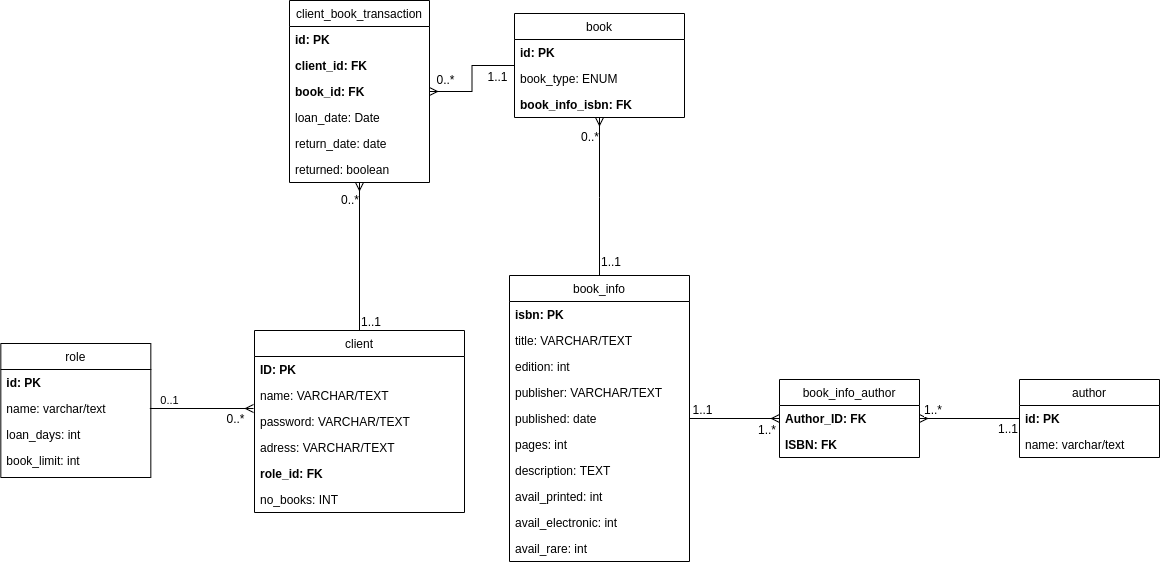

The diagram above was exported from draw.io. Its source (the exported page's mxGraphModel, read from the mxfile embedded in the PNG):
<mxGraphModel dx="1121" dy="1750" grid="0" gridSize="10" guides="1" tooltips="1" connect="1" arrows="1" fold="1" page="1" pageScale="1" pageWidth="827" pageHeight="1169" math="0" shadow="0">
  <root>
    <mxCell id="0" />
    <mxCell id="1" parent="0" />
    <mxCell id="y9zpoaaKDxPX0iPAT9ew-19" style="edgeStyle=orthogonalEdgeStyle;rounded=0;orthogonalLoop=1;jettySize=auto;html=1;endArrow=ERmany;endFill=0;" parent="1" source="B4zTyzbrUryfvQH4CF-Q-1" target="B4zTyzbrUryfvQH4CF-Q-5" edge="1">
      <mxGeometry relative="1" as="geometry" />
    </mxCell>
    <mxCell id="y9zpoaaKDxPX0iPAT9ew-28" value="1..1" style="text;html=1;align=center;verticalAlign=middle;resizable=0;points=[];labelBackgroundColor=#ffffff;" parent="y9zpoaaKDxPX0iPAT9ew-19" vertex="1" connectable="0">
      <mxGeometry x="-0.7418" y="1" relative="1" as="geometry">
        <mxPoint y="-9" as="offset" />
      </mxGeometry>
    </mxCell>
    <mxCell id="y9zpoaaKDxPX0iPAT9ew-29" value="1..*" style="text;html=1;align=right;verticalAlign=middle;resizable=0;points=[];labelBackgroundColor=#ffffff;" parent="y9zpoaaKDxPX0iPAT9ew-19" vertex="1" connectable="0">
      <mxGeometry x="0.3157" y="1" relative="1" as="geometry">
        <mxPoint x="28" y="11" as="offset" />
      </mxGeometry>
    </mxCell>
    <mxCell id="B4zTyzbrUryfvQH4CF-Q-1" value="book_info" style="swimlane;fontStyle=0;childLayout=stackLayout;horizontal=1;startSize=26;fillColor=none;horizontalStack=0;resizeParent=1;resizeParentMax=0;resizeLast=0;collapsible=1;marginBottom=0;" parent="1" vertex="1">
      <mxGeometry x="20" y="-45" width="180" height="286" as="geometry" />
    </mxCell>
    <mxCell id="B4zTyzbrUryfvQH4CF-Q-2" value="isbn: PK" style="text;strokeColor=none;fillColor=none;align=left;verticalAlign=top;spacingLeft=4;spacingRight=4;overflow=hidden;rotatable=0;points=[[0,0.5],[1,0.5]];portConstraint=eastwest;fontStyle=1" parent="B4zTyzbrUryfvQH4CF-Q-1" vertex="1">
      <mxGeometry y="26" width="180" height="26" as="geometry" />
    </mxCell>
    <mxCell id="B4zTyzbrUryfvQH4CF-Q-3" value="title: VARCHAR/TEXT" style="text;strokeColor=none;fillColor=none;align=left;verticalAlign=top;spacingLeft=4;spacingRight=4;overflow=hidden;rotatable=0;points=[[0,0.5],[1,0.5]];portConstraint=eastwest;fontStyle=0" parent="B4zTyzbrUryfvQH4CF-Q-1" vertex="1">
      <mxGeometry y="52" width="180" height="26" as="geometry" />
    </mxCell>
    <mxCell id="B4zTyzbrUryfvQH4CF-Q-4" value="edition: int" style="text;strokeColor=none;fillColor=none;align=left;verticalAlign=top;spacingLeft=4;spacingRight=4;overflow=hidden;rotatable=0;points=[[0,0.5],[1,0.5]];portConstraint=eastwest;fontStyle=0" parent="B4zTyzbrUryfvQH4CF-Q-1" vertex="1">
      <mxGeometry y="78" width="180" height="26" as="geometry" />
    </mxCell>
    <mxCell id="RcVIXGnyz4NVNvG7WGj2-6" value="publisher: VARCHAR/TEXT" style="text;strokeColor=none;fillColor=none;align=left;verticalAlign=top;spacingLeft=4;spacingRight=4;overflow=hidden;rotatable=0;points=[[0,0.5],[1,0.5]];portConstraint=eastwest;fontStyle=0" parent="B4zTyzbrUryfvQH4CF-Q-1" vertex="1">
      <mxGeometry y="104" width="180" height="26" as="geometry" />
    </mxCell>
    <mxCell id="RcVIXGnyz4NVNvG7WGj2-7" value="published: date" style="text;strokeColor=none;fillColor=none;align=left;verticalAlign=top;spacingLeft=4;spacingRight=4;overflow=hidden;rotatable=0;points=[[0,0.5],[1,0.5]];portConstraint=eastwest;fontStyle=0" parent="B4zTyzbrUryfvQH4CF-Q-1" vertex="1">
      <mxGeometry y="130" width="180" height="26" as="geometry" />
    </mxCell>
    <mxCell id="RcVIXGnyz4NVNvG7WGj2-8" value="pages: int" style="text;strokeColor=none;fillColor=none;align=left;verticalAlign=top;spacingLeft=4;spacingRight=4;overflow=hidden;rotatable=0;points=[[0,0.5],[1,0.5]];portConstraint=eastwest;fontStyle=0" parent="B4zTyzbrUryfvQH4CF-Q-1" vertex="1">
      <mxGeometry y="156" width="180" height="26" as="geometry" />
    </mxCell>
    <mxCell id="RcVIXGnyz4NVNvG7WGj2-9" value="description: TEXT" style="text;strokeColor=none;fillColor=none;align=left;verticalAlign=top;spacingLeft=4;spacingRight=4;overflow=hidden;rotatable=0;points=[[0,0.5],[1,0.5]];portConstraint=eastwest;fontStyle=0" parent="B4zTyzbrUryfvQH4CF-Q-1" vertex="1">
      <mxGeometry y="182" width="180" height="26" as="geometry" />
    </mxCell>
    <mxCell id="B4zTyzbrUryfvQH4CF-Q-15" value="avail_printed: int" style="text;strokeColor=none;fillColor=none;align=left;verticalAlign=top;spacingLeft=4;spacingRight=4;overflow=hidden;rotatable=0;points=[[0,0.5],[1,0.5]];portConstraint=eastwest;fontStyle=0" parent="B4zTyzbrUryfvQH4CF-Q-1" vertex="1">
      <mxGeometry y="208" width="180" height="26" as="geometry" />
    </mxCell>
    <mxCell id="y9zpoaaKDxPX0iPAT9ew-18" value="avail_electronic: int" style="text;strokeColor=none;fillColor=none;align=left;verticalAlign=top;spacingLeft=4;spacingRight=4;overflow=hidden;rotatable=0;points=[[0,0.5],[1,0.5]];portConstraint=eastwest;fontStyle=0" parent="B4zTyzbrUryfvQH4CF-Q-1" vertex="1">
      <mxGeometry y="234" width="180" height="26" as="geometry" />
    </mxCell>
    <mxCell id="B4zTyzbrUryfvQH4CF-Q-16" value="avail_rare: int" style="text;strokeColor=none;fillColor=none;align=left;verticalAlign=top;spacingLeft=4;spacingRight=4;overflow=hidden;rotatable=0;points=[[0,0.5],[1,0.5]];portConstraint=eastwest;fontStyle=0" parent="B4zTyzbrUryfvQH4CF-Q-1" vertex="1">
      <mxGeometry y="260" width="180" height="26" as="geometry" />
    </mxCell>
    <mxCell id="y9zpoaaKDxPX0iPAT9ew-20" style="edgeStyle=orthogonalEdgeStyle;rounded=0;orthogonalLoop=1;jettySize=auto;html=1;endArrow=none;endFill=0;startArrow=ERmany;startFill=0;" parent="1" source="B4zTyzbrUryfvQH4CF-Q-5" target="B4zTyzbrUryfvQH4CF-Q-9" edge="1">
      <mxGeometry relative="1" as="geometry" />
    </mxCell>
    <mxCell id="y9zpoaaKDxPX0iPAT9ew-30" value="1..*" style="text;html=1;align=left;verticalAlign=middle;resizable=0;points=[];labelBackgroundColor=#ffffff;" parent="y9zpoaaKDxPX0iPAT9ew-20" vertex="1" connectable="0">
      <mxGeometry x="-0.6366" relative="1" as="geometry">
        <mxPoint x="-15" y="-10" as="offset" />
      </mxGeometry>
    </mxCell>
    <mxCell id="y9zpoaaKDxPX0iPAT9ew-31" value="1..1" style="text;html=1;align=right;verticalAlign=middle;resizable=0;points=[];labelBackgroundColor=#ffffff;" parent="y9zpoaaKDxPX0iPAT9ew-20" vertex="1" connectable="0">
      <mxGeometry x="0.7952" y="-2" relative="1" as="geometry">
        <mxPoint x="9" y="7" as="offset" />
      </mxGeometry>
    </mxCell>
    <mxCell id="B4zTyzbrUryfvQH4CF-Q-5" value="book_info_author" style="swimlane;fontStyle=0;childLayout=stackLayout;horizontal=1;startSize=26;fillColor=none;horizontalStack=0;resizeParent=1;resizeParentMax=0;resizeLast=0;collapsible=1;marginBottom=0;" parent="1" vertex="1">
      <mxGeometry x="290" y="59" width="140" height="78" as="geometry" />
    </mxCell>
    <mxCell id="B4zTyzbrUryfvQH4CF-Q-6" value="Author_ID: FK" style="text;strokeColor=none;fillColor=none;align=left;verticalAlign=top;spacingLeft=4;spacingRight=4;overflow=hidden;rotatable=0;points=[[0,0.5],[1,0.5]];portConstraint=eastwest;fontStyle=1" parent="B4zTyzbrUryfvQH4CF-Q-5" vertex="1">
      <mxGeometry y="26" width="140" height="26" as="geometry" />
    </mxCell>
    <mxCell id="B4zTyzbrUryfvQH4CF-Q-7" value="ISBN: FK" style="text;strokeColor=none;fillColor=none;align=left;verticalAlign=top;spacingLeft=4;spacingRight=4;overflow=hidden;rotatable=0;points=[[0,0.5],[1,0.5]];portConstraint=eastwest;fontStyle=1" parent="B4zTyzbrUryfvQH4CF-Q-5" vertex="1">
      <mxGeometry y="52" width="140" height="26" as="geometry" />
    </mxCell>
    <mxCell id="B4zTyzbrUryfvQH4CF-Q-9" value="author" style="swimlane;fontStyle=0;childLayout=stackLayout;horizontal=1;startSize=26;fillColor=none;horizontalStack=0;resizeParent=1;resizeParentMax=0;resizeLast=0;collapsible=1;marginBottom=0;" parent="1" vertex="1">
      <mxGeometry x="530" y="59" width="140" height="78" as="geometry" />
    </mxCell>
    <mxCell id="B4zTyzbrUryfvQH4CF-Q-10" value="id: PK" style="text;strokeColor=none;fillColor=none;align=left;verticalAlign=top;spacingLeft=4;spacingRight=4;overflow=hidden;rotatable=0;points=[[0,0.5],[1,0.5]];portConstraint=eastwest;fontStyle=1" parent="B4zTyzbrUryfvQH4CF-Q-9" vertex="1">
      <mxGeometry y="26" width="140" height="26" as="geometry" />
    </mxCell>
    <mxCell id="B4zTyzbrUryfvQH4CF-Q-11" value="name: varchar/text" style="text;strokeColor=none;fillColor=none;align=left;verticalAlign=top;spacingLeft=4;spacingRight=4;overflow=hidden;rotatable=0;points=[[0,0.5],[1,0.5]];portConstraint=eastwest;fontStyle=0" parent="B4zTyzbrUryfvQH4CF-Q-9" vertex="1">
      <mxGeometry y="52" width="140" height="26" as="geometry" />
    </mxCell>
    <mxCell id="y9zpoaaKDxPX0iPAT9ew-22" style="edgeStyle=orthogonalEdgeStyle;rounded=0;orthogonalLoop=1;jettySize=auto;html=1;endArrow=none;endFill=0;startArrow=ERmany;startFill=0;" parent="1" source="B4zTyzbrUryfvQH4CF-Q-17" target="B4zTyzbrUryfvQH4CF-Q-1" edge="1">
      <mxGeometry relative="1" as="geometry">
        <Array as="points">
          <mxPoint x="110" y="-123" />
          <mxPoint x="110" y="-123" />
        </Array>
      </mxGeometry>
    </mxCell>
    <mxCell id="RcVIXGnyz4NVNvG7WGj2-24" value="0..*" style="text;html=1;align=right;verticalAlign=middle;resizable=0;points=[];labelBackgroundColor=#ffffff;" parent="y9zpoaaKDxPX0iPAT9ew-22" connectable="0" vertex="1">
      <mxGeometry x="-0.7723" relative="1" as="geometry">
        <mxPoint as="offset" />
      </mxGeometry>
    </mxCell>
    <mxCell id="RcVIXGnyz4NVNvG7WGj2-25" value="1..1" style="text;html=1;align=left;verticalAlign=middle;resizable=0;points=[];labelBackgroundColor=#ffffff;" parent="y9zpoaaKDxPX0iPAT9ew-22" connectable="0" vertex="1">
      <mxGeometry x="0.8543" relative="1" as="geometry">
        <mxPoint y="-3" as="offset" />
      </mxGeometry>
    </mxCell>
    <mxCell id="B4zTyzbrUryfvQH4CF-Q-17" value="book" style="swimlane;fontStyle=0;childLayout=stackLayout;horizontal=1;startSize=26;fillColor=none;horizontalStack=0;resizeParent=1;resizeParentMax=0;resizeLast=0;collapsible=1;marginBottom=0;" parent="1" vertex="1">
      <mxGeometry x="25" y="-307" width="170" height="104" as="geometry" />
    </mxCell>
    <mxCell id="B4zTyzbrUryfvQH4CF-Q-18" value="id: PK" style="text;strokeColor=none;fillColor=none;align=left;verticalAlign=top;spacingLeft=4;spacingRight=4;overflow=hidden;rotatable=0;points=[[0,0.5],[1,0.5]];portConstraint=eastwest;fontStyle=1" parent="B4zTyzbrUryfvQH4CF-Q-17" vertex="1">
      <mxGeometry y="26" width="170" height="26" as="geometry" />
    </mxCell>
    <mxCell id="B4zTyzbrUryfvQH4CF-Q-19" value="book_type: ENUM" style="text;strokeColor=none;fillColor=none;align=left;verticalAlign=top;spacingLeft=4;spacingRight=4;overflow=hidden;rotatable=0;points=[[0,0.5],[1,0.5]];portConstraint=eastwest;fontStyle=0" parent="B4zTyzbrUryfvQH4CF-Q-17" vertex="1">
      <mxGeometry y="52" width="170" height="26" as="geometry" />
    </mxCell>
    <mxCell id="RcVIXGnyz4NVNvG7WGj2-11" value="book_info_isbn: FK" style="text;strokeColor=none;fillColor=none;align=left;verticalAlign=top;spacingLeft=4;spacingRight=4;overflow=hidden;rotatable=0;points=[[0,0.5],[1,0.5]];portConstraint=eastwest;fontStyle=1" parent="B4zTyzbrUryfvQH4CF-Q-17" vertex="1">
      <mxGeometry y="78" width="170" height="26" as="geometry" />
    </mxCell>
    <mxCell id="y9zpoaaKDxPX0iPAT9ew-25" style="edgeStyle=orthogonalEdgeStyle;rounded=0;orthogonalLoop=1;jettySize=auto;html=1;endArrow=ERmany;endFill=0;" parent="1" source="B4zTyzbrUryfvQH4CF-Q-21" target="y9zpoaaKDxPX0iPAT9ew-5" edge="1">
      <mxGeometry relative="1" as="geometry" />
    </mxCell>
    <mxCell id="RcVIXGnyz4NVNvG7WGj2-20" value="0..*" style="text;html=1;align=right;verticalAlign=middle;resizable=0;points=[];labelBackgroundColor=#ffffff;" parent="y9zpoaaKDxPX0iPAT9ew-25" connectable="0" vertex="1">
      <mxGeometry x="0.7796" relative="1" as="geometry">
        <mxPoint as="offset" />
      </mxGeometry>
    </mxCell>
    <mxCell id="RcVIXGnyz4NVNvG7WGj2-21" value="1..1" style="text;html=1;align=left;verticalAlign=middle;resizable=0;points=[];labelBackgroundColor=#ffffff;" parent="y9zpoaaKDxPX0iPAT9ew-25" connectable="0" vertex="1">
      <mxGeometry x="-0.8607" relative="1" as="geometry">
        <mxPoint as="offset" />
      </mxGeometry>
    </mxCell>
    <mxCell id="B4zTyzbrUryfvQH4CF-Q-21" value="client" style="swimlane;fontStyle=0;childLayout=stackLayout;horizontal=1;startSize=26;fillColor=none;horizontalStack=0;resizeParent=1;resizeParentMax=0;resizeLast=0;collapsible=1;marginBottom=0;" parent="1" vertex="1">
      <mxGeometry x="-235" y="10" width="210" height="182" as="geometry" />
    </mxCell>
    <mxCell id="B4zTyzbrUryfvQH4CF-Q-22" value="ID: PK" style="text;strokeColor=none;fillColor=none;align=left;verticalAlign=top;spacingLeft=4;spacingRight=4;overflow=hidden;rotatable=0;points=[[0,0.5],[1,0.5]];portConstraint=eastwest;fontStyle=1" parent="B4zTyzbrUryfvQH4CF-Q-21" vertex="1">
      <mxGeometry y="26" width="210" height="26" as="geometry" />
    </mxCell>
    <mxCell id="B4zTyzbrUryfvQH4CF-Q-23" value="name: VARCHAR/TEXT" style="text;strokeColor=none;fillColor=none;align=left;verticalAlign=top;spacingLeft=4;spacingRight=4;overflow=hidden;rotatable=0;points=[[0,0.5],[1,0.5]];portConstraint=eastwest;fontStyle=0" parent="B4zTyzbrUryfvQH4CF-Q-21" vertex="1">
      <mxGeometry y="52" width="210" height="26" as="geometry" />
    </mxCell>
    <mxCell id="B4zTyzbrUryfvQH4CF-Q-24" value="password: VARCHAR/TEXT&#10;" style="text;strokeColor=none;fillColor=none;align=left;verticalAlign=top;spacingLeft=4;spacingRight=4;overflow=hidden;rotatable=0;points=[[0,0.5],[1,0.5]];portConstraint=eastwest;fontStyle=0" parent="B4zTyzbrUryfvQH4CF-Q-21" vertex="1">
      <mxGeometry y="78" width="210" height="26" as="geometry" />
    </mxCell>
    <mxCell id="8DvR7FUWhzZXK2KY2_Hx-2" value="adress: VARCHAR/TEXT" style="text;strokeColor=none;fillColor=none;align=left;verticalAlign=top;spacingLeft=4;spacingRight=4;overflow=hidden;rotatable=0;points=[[0,0.5],[1,0.5]];portConstraint=eastwest;fontStyle=0" parent="B4zTyzbrUryfvQH4CF-Q-21" vertex="1">
      <mxGeometry y="104" width="210" height="26" as="geometry" />
    </mxCell>
    <mxCell id="8DvR7FUWhzZXK2KY2_Hx-3" value="role_id: FK" style="text;strokeColor=none;fillColor=none;align=left;verticalAlign=top;spacingLeft=4;spacingRight=4;overflow=hidden;rotatable=0;points=[[0,0.5],[1,0.5]];portConstraint=eastwest;fontStyle=1" parent="B4zTyzbrUryfvQH4CF-Q-21" vertex="1">
      <mxGeometry y="130" width="210" height="26" as="geometry" />
    </mxCell>
    <mxCell id="lZRpXuMwKXD7jKwOp-Ei-1" value="no_books: INT" style="text;strokeColor=none;fillColor=none;align=left;verticalAlign=top;spacingLeft=4;spacingRight=4;overflow=hidden;rotatable=0;points=[[0,0.5],[1,0.5]];portConstraint=eastwest;fontStyle=0" parent="B4zTyzbrUryfvQH4CF-Q-21" vertex="1">
      <mxGeometry y="156" width="210" height="26" as="geometry" />
    </mxCell>
    <mxCell id="y9zpoaaKDxPX0iPAT9ew-23" value="0..1" style="edgeStyle=orthogonalEdgeStyle;rounded=0;orthogonalLoop=1;jettySize=auto;html=1;endArrow=ERmany;endFill=0;" parent="1" edge="1">
      <mxGeometry x="-0.6205" y="8" relative="1" as="geometry">
        <mxPoint x="-339.6700000000001" y="87.99999999999977" as="sourcePoint" />
        <mxPoint x="-236" y="87.99999999999977" as="targetPoint" />
        <mxPoint as="offset" />
      </mxGeometry>
    </mxCell>
    <mxCell id="RcVIXGnyz4NVNvG7WGj2-17" value="0..*" style="text;html=1;align=center;verticalAlign=middle;resizable=0;points=[];labelBackgroundColor=#ffffff;" parent="y9zpoaaKDxPX0iPAT9ew-23" connectable="0" vertex="1">
      <mxGeometry x="0.6488" y="2" relative="1" as="geometry">
        <mxPoint y="12" as="offset" />
      </mxGeometry>
    </mxCell>
    <mxCell id="y9zpoaaKDxPX0iPAT9ew-1" value="role" style="swimlane;fontStyle=0;childLayout=stackLayout;horizontal=1;startSize=26;fillColor=none;horizontalStack=0;resizeParent=1;resizeParentMax=0;resizeLast=0;collapsible=1;marginBottom=0;" parent="1" vertex="1">
      <mxGeometry x="-488.67" y="23.00000000000003" width="150" height="134" as="geometry" />
    </mxCell>
    <mxCell id="y9zpoaaKDxPX0iPAT9ew-2" value="id: PK" style="text;strokeColor=none;fillColor=none;align=left;verticalAlign=top;spacingLeft=4;spacingRight=4;overflow=hidden;rotatable=0;points=[[0,0.5],[1,0.5]];portConstraint=eastwest;fontStyle=1" parent="y9zpoaaKDxPX0iPAT9ew-1" vertex="1">
      <mxGeometry y="26" width="150" height="26" as="geometry" />
    </mxCell>
    <mxCell id="y9zpoaaKDxPX0iPAT9ew-3" value="name: varchar/text" style="text;strokeColor=none;fillColor=none;align=left;verticalAlign=top;spacingLeft=4;spacingRight=4;overflow=hidden;rotatable=0;points=[[0,0.5],[1,0.5]];portConstraint=eastwest;fontStyle=0" parent="y9zpoaaKDxPX0iPAT9ew-1" vertex="1">
      <mxGeometry y="52" width="150" height="26" as="geometry" />
    </mxCell>
    <mxCell id="y9zpoaaKDxPX0iPAT9ew-17" value="loan_days: int" style="text;strokeColor=none;fillColor=none;align=left;verticalAlign=top;spacingLeft=4;spacingRight=4;overflow=hidden;rotatable=0;points=[[0,0.5],[1,0.5]];portConstraint=eastwest;fontStyle=0" parent="y9zpoaaKDxPX0iPAT9ew-1" vertex="1">
      <mxGeometry y="78" width="150" height="26" as="geometry" />
    </mxCell>
    <mxCell id="y9zpoaaKDxPX0iPAT9ew-4" value="book_limit: int" style="text;strokeColor=none;fillColor=none;align=left;verticalAlign=top;spacingLeft=4;spacingRight=4;overflow=hidden;rotatable=0;points=[[0,0.5],[1,0.5]];portConstraint=eastwest;fontStyle=0" parent="y9zpoaaKDxPX0iPAT9ew-1" vertex="1">
      <mxGeometry y="104" width="150" height="30" as="geometry" />
    </mxCell>
    <mxCell id="y9zpoaaKDxPX0iPAT9ew-26" style="edgeStyle=orthogonalEdgeStyle;rounded=0;orthogonalLoop=1;jettySize=auto;html=1;endArrow=none;endFill=0;startArrow=ERmany;startFill=0;" parent="1" source="y9zpoaaKDxPX0iPAT9ew-5" target="B4zTyzbrUryfvQH4CF-Q-17" edge="1">
      <mxGeometry relative="1" as="geometry" />
    </mxCell>
    <mxCell id="RcVIXGnyz4NVNvG7WGj2-22" value="0..*" style="text;html=1;align=center;verticalAlign=middle;resizable=0;points=[];labelBackgroundColor=#ffffff;" parent="y9zpoaaKDxPX0iPAT9ew-26" connectable="0" vertex="1">
      <mxGeometry x="-0.7266" y="2" relative="1" as="geometry">
        <mxPoint y="-11" as="offset" />
      </mxGeometry>
    </mxCell>
    <mxCell id="RcVIXGnyz4NVNvG7WGj2-23" value="1..1" style="text;html=1;align=center;verticalAlign=middle;resizable=0;points=[];labelBackgroundColor=#ffffff;" parent="y9zpoaaKDxPX0iPAT9ew-26" connectable="0" vertex="1">
      <mxGeometry x="0.815" relative="1" as="geometry">
        <mxPoint x="-8" y="10" as="offset" />
      </mxGeometry>
    </mxCell>
    <mxCell id="y9zpoaaKDxPX0iPAT9ew-5" value="client_book_transaction" style="swimlane;fontStyle=0;childLayout=stackLayout;horizontal=1;startSize=26;fillColor=none;horizontalStack=0;resizeParent=1;resizeParentMax=0;resizeLast=0;collapsible=1;marginBottom=0;" parent="1" vertex="1">
      <mxGeometry x="-200" y="-320" width="140" height="182" as="geometry" />
    </mxCell>
    <mxCell id="y9zpoaaKDxPX0iPAT9ew-6" value="id: PK" style="text;strokeColor=none;fillColor=none;align=left;verticalAlign=top;spacingLeft=4;spacingRight=4;overflow=hidden;rotatable=0;points=[[0,0.5],[1,0.5]];portConstraint=eastwest;fontStyle=1" parent="y9zpoaaKDxPX0iPAT9ew-5" vertex="1">
      <mxGeometry y="26" width="140" height="26" as="geometry" />
    </mxCell>
    <mxCell id="y9zpoaaKDxPX0iPAT9ew-7" value="client_id: FK" style="text;strokeColor=none;fillColor=none;align=left;verticalAlign=top;spacingLeft=4;spacingRight=4;overflow=hidden;rotatable=0;points=[[0,0.5],[1,0.5]];portConstraint=eastwest;fontStyle=1" parent="y9zpoaaKDxPX0iPAT9ew-5" vertex="1">
      <mxGeometry y="52" width="140" height="26" as="geometry" />
    </mxCell>
    <mxCell id="y9zpoaaKDxPX0iPAT9ew-8" value="book_id: FK" style="text;strokeColor=none;fillColor=none;align=left;verticalAlign=top;spacingLeft=4;spacingRight=4;overflow=hidden;rotatable=0;points=[[0,0.5],[1,0.5]];portConstraint=eastwest;fontStyle=1" parent="y9zpoaaKDxPX0iPAT9ew-5" vertex="1">
      <mxGeometry y="78" width="140" height="26" as="geometry" />
    </mxCell>
    <mxCell id="y9zpoaaKDxPX0iPAT9ew-10" value="loan_date: Date" style="text;strokeColor=none;fillColor=none;align=left;verticalAlign=top;spacingLeft=4;spacingRight=4;overflow=hidden;rotatable=0;points=[[0,0.5],[1,0.5]];portConstraint=eastwest;fontStyle=0" parent="y9zpoaaKDxPX0iPAT9ew-5" vertex="1">
      <mxGeometry y="104" width="140" height="26" as="geometry" />
    </mxCell>
    <mxCell id="y9zpoaaKDxPX0iPAT9ew-11" value="return_date: date" style="text;strokeColor=none;fillColor=none;align=left;verticalAlign=top;spacingLeft=4;spacingRight=4;overflow=hidden;rotatable=0;points=[[0,0.5],[1,0.5]];portConstraint=eastwest;fontStyle=0" parent="y9zpoaaKDxPX0iPAT9ew-5" vertex="1">
      <mxGeometry y="130" width="140" height="26" as="geometry" />
    </mxCell>
    <mxCell id="y9zpoaaKDxPX0iPAT9ew-16" value="returned: boolean" style="text;strokeColor=none;fillColor=none;align=left;verticalAlign=top;spacingLeft=4;spacingRight=4;overflow=hidden;rotatable=0;points=[[0,0.5],[1,0.5]];portConstraint=eastwest;fontStyle=0" parent="y9zpoaaKDxPX0iPAT9ew-5" vertex="1">
      <mxGeometry y="156" width="140" height="26" as="geometry" />
    </mxCell>
  </root>
</mxGraphModel>